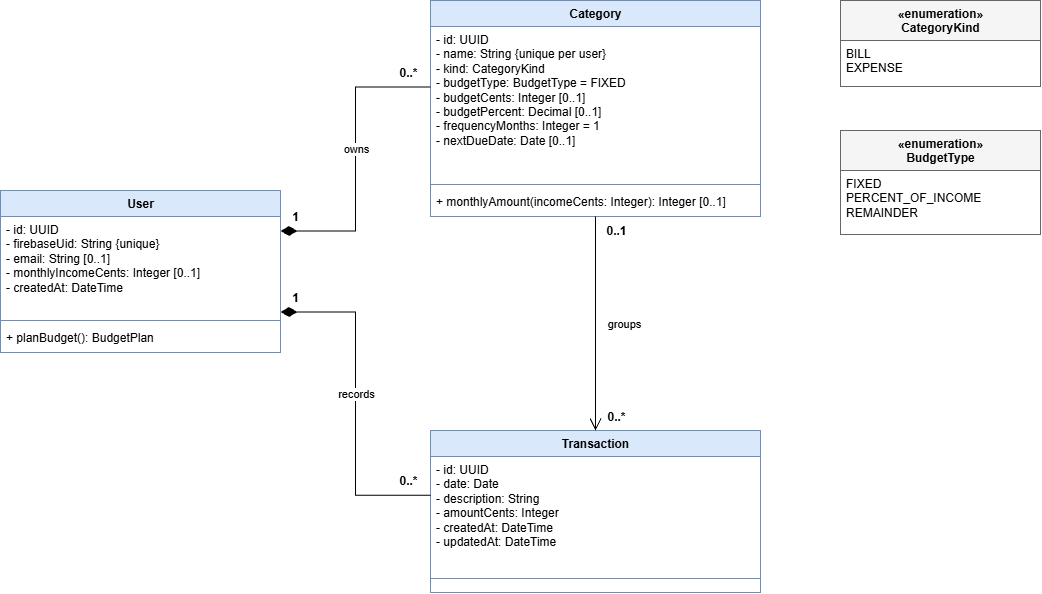

The diagram above was exported from draw.io. Its source (the exported page's mxGraphModel, read from the mxfile embedded in the PNG):
<mxGraphModel dx="1414" dy="743" grid="1" gridSize="10" guides="1" tooltips="1" connect="1" arrows="1" fold="1" page="1" pageScale="1" pageWidth="1250" pageHeight="800" math="0" shadow="0">
  <root>
    <mxCell id="0" />
    <mxCell id="1" parent="0" />
    <mxCell id="user" parent="1" style="swimlane;fontStyle=1;align=center;verticalAlign=top;childLayout=stackLayout;horizontal=1;startSize=26;horizontalStack=0;resizeParent=1;resizeParentMax=0;resizeLast=0;collapsible=1;marginBottom=0;html=1;fillColor=#dae8fc;strokeColor=#6c8ebf;" value="User" vertex="1">
      <mxGeometry height="162" width="280" x="40" y="230" as="geometry" />
    </mxCell>
    <mxCell id="user_a" parent="user" style="text;strokeColor=none;fillColor=none;align=left;verticalAlign=top;spacingLeft=4;spacingRight=4;overflow=hidden;rotatable=0;points=[[0,0.5],[1,0.5]];portConstraint=eastwest;whiteSpace=wrap;html=1;" value="- id: UUID&lt;br&gt;- firebaseUid: String {unique}&lt;br&gt;- email: String [0..1]&lt;br&gt;- monthlyIncomeCents: Integer [0..1]&lt;br&gt;- createdAt: DateTime" vertex="1">
      <mxGeometry height="100" width="280" y="26" as="geometry" />
    </mxCell>
    <mxCell id="user_l" parent="user" style="line;strokeWidth=1;fillColor=none;align=left;verticalAlign=middle;spacingTop=-1;spacingLeft=3;spacingRight=3;rotatable=0;labelPosition=right;points=[];portConstraint=eastwest;strokeColor=inherit;" value="" vertex="1">
      <mxGeometry height="8" width="280" y="126" as="geometry" />
    </mxCell>
    <mxCell id="user_m" parent="user" style="text;strokeColor=none;fillColor=none;align=left;verticalAlign=top;spacingLeft=4;spacingRight=4;overflow=hidden;rotatable=0;points=[[0,0.5],[1,0.5]];portConstraint=eastwest;whiteSpace=wrap;html=1;" value="+ planBudget(): BudgetPlan" vertex="1">
      <mxGeometry height="28" width="280" y="134" as="geometry" />
    </mxCell>
    <mxCell id="category" parent="1" style="swimlane;fontStyle=1;align=center;verticalAlign=top;childLayout=stackLayout;horizontal=1;startSize=26;horizontalStack=0;resizeParent=1;resizeParentMax=0;resizeLast=0;collapsible=1;marginBottom=0;html=1;fillColor=#dae8fc;strokeColor=#6c8ebf;" value="Category" vertex="1">
      <mxGeometry height="216" width="330" x="470" y="40" as="geometry" />
    </mxCell>
    <mxCell id="category_a" parent="category" style="text;strokeColor=none;fillColor=none;align=left;verticalAlign=top;spacingLeft=4;spacingRight=4;overflow=hidden;rotatable=0;points=[[0,0.5],[1,0.5]];portConstraint=eastwest;whiteSpace=wrap;html=1;" value="- id: UUID&lt;br&gt;- name: String {unique per user}&lt;br&gt;- kind: CategoryKind&lt;br&gt;- budgetType: BudgetType = FIXED&lt;br&gt;- budgetCents: Integer [0..1]&lt;br&gt;- budgetPercent: Decimal [0..1]&lt;br&gt;- frequencyMonths: Integer = 1&lt;br&gt;- nextDueDate: Date [0..1]" vertex="1">
      <mxGeometry height="154" width="330" y="26" as="geometry" />
    </mxCell>
    <mxCell id="category_l" parent="category" style="line;strokeWidth=1;fillColor=none;align=left;verticalAlign=middle;spacingTop=-1;spacingLeft=3;spacingRight=3;rotatable=0;labelPosition=right;points=[];portConstraint=eastwest;strokeColor=inherit;" value="" vertex="1">
      <mxGeometry height="8" width="330" y="180" as="geometry" />
    </mxCell>
    <mxCell id="category_m" parent="category" style="text;strokeColor=none;fillColor=none;align=left;verticalAlign=top;spacingLeft=4;spacingRight=4;overflow=hidden;rotatable=0;points=[[0,0.5],[1,0.5]];portConstraint=eastwest;whiteSpace=wrap;html=1;" value="+ monthlyAmount(incomeCents: Integer): Integer [0..1]" vertex="1">
      <mxGeometry height="28" width="330" y="188" as="geometry" />
    </mxCell>
    <mxCell id="transaction" parent="1" style="swimlane;fontStyle=1;align=center;verticalAlign=top;childLayout=stackLayout;horizontal=1;startSize=26;horizontalStack=0;resizeParent=1;resizeParentMax=0;resizeLast=0;collapsible=1;marginBottom=0;html=1;fillColor=#dae8fc;strokeColor=#6c8ebf;" value="Transaction" vertex="1">
      <mxGeometry height="162" width="330" x="470" y="470" as="geometry" />
    </mxCell>
    <mxCell id="transaction_a" parent="transaction" style="text;strokeColor=none;fillColor=none;align=left;verticalAlign=top;spacingLeft=4;spacingRight=4;overflow=hidden;rotatable=0;points=[[0,0.5],[1,0.5]];portConstraint=eastwest;whiteSpace=wrap;html=1;" value="- id: UUID&lt;br&gt;- date: Date&lt;br&gt;- description: String&lt;br&gt;- amountCents: Integer&lt;br&gt;- createdAt: DateTime&lt;br&gt;- updatedAt: DateTime" vertex="1">
      <mxGeometry height="118" width="330" y="26" as="geometry" />
    </mxCell>
    <mxCell id="transaction_l" parent="transaction" style="line;strokeWidth=1;fillColor=none;align=left;verticalAlign=middle;spacingTop=-1;spacingLeft=3;spacingRight=3;rotatable=0;labelPosition=right;points=[];portConstraint=eastwest;strokeColor=inherit;" value="" vertex="1">
      <mxGeometry height="8" width="330" y="144" as="geometry" />
    </mxCell>
    <mxCell id="transaction_m" parent="transaction" style="text;strokeColor=none;fillColor=none;align=left;verticalAlign=top;spacingLeft=4;spacingRight=4;overflow=hidden;rotatable=0;points=[[0,0.5],[1,0.5]];portConstraint=eastwest;whiteSpace=wrap;html=1;" value="" vertex="1">
      <mxGeometry height="10" width="330" y="152" as="geometry" />
    </mxCell>
    <mxCell id="kind" parent="1" style="swimlane;fontStyle=1;align=center;verticalAlign=top;childLayout=stackLayout;horizontal=1;startSize=40;horizontalStack=0;resizeParent=1;resizeParentMax=0;resizeLast=0;collapsible=1;marginBottom=0;html=1;fillColor=#f5f5f5;strokeColor=#666666;" value="«enumeration»&lt;br&gt;CategoryKind" vertex="1">
      <mxGeometry height="86" width="200" x="880" y="40" as="geometry" />
    </mxCell>
    <mxCell id="kind_v" parent="kind" style="text;strokeColor=none;fillColor=none;align=left;verticalAlign=top;spacingLeft=4;spacingRight=4;overflow=hidden;rotatable=0;points=[[0,0.5],[1,0.5]];portConstraint=eastwest;whiteSpace=wrap;html=1;" value="BILL&lt;br&gt;EXPENSE" vertex="1">
      <mxGeometry height="46" width="200" y="40" as="geometry" />
    </mxCell>
    <mxCell id="budgettype" parent="1" style="swimlane;fontStyle=1;align=center;verticalAlign=top;childLayout=stackLayout;horizontal=1;startSize=40;horizontalStack=0;resizeParent=1;resizeParentMax=0;resizeLast=0;collapsible=1;marginBottom=0;html=1;fillColor=#f5f5f5;strokeColor=#666666;" value="«enumeration»&lt;br&gt;BudgetType" vertex="1">
      <mxGeometry height="104" width="200" x="880" y="170" as="geometry" />
    </mxCell>
    <mxCell id="budgettype_v" parent="budgettype" style="text;strokeColor=none;fillColor=none;align=left;verticalAlign=top;spacingLeft=4;spacingRight=4;overflow=hidden;rotatable=0;points=[[0,0.5],[1,0.5]];portConstraint=eastwest;whiteSpace=wrap;html=1;" value="FIXED&lt;br&gt;PERCENT_OF_INCOME&lt;br&gt;REMAINDER" vertex="1">
      <mxGeometry height="64" width="200" y="40" as="geometry" />
    </mxCell>
    <mxCell id="e_owns" edge="1" parent="1" source="user" style="edgeStyle=orthogonalEdgeStyle;rounded=0;html=1;endSize=10;startArrow=diamondThin;startFill=1;startSize=14;endArrow=none;exitX=1;exitY=0.25;exitDx=0;exitDy=0;entryX=0;entryY=0.4;entryDx=0;entryDy=0;" target="category" value="">
      <mxGeometry relative="1" as="geometry" />
    </mxCell>
    <mxCell id="e_owns_s" connectable="0" parent="e_owns" style="edgeLabel;resizable=0;html=1;align=center;verticalAlign=middle;fontSize=12;fontStyle=1;" value="1" vertex="1">
      <mxGeometry relative="1" x="-1" as="geometry">
        <mxPoint x="14" y="-14" as="offset" />
      </mxGeometry>
    </mxCell>
    <mxCell id="e_owns_t" connectable="0" parent="e_owns" style="edgeLabel;resizable=0;html=1;align=center;verticalAlign=middle;fontSize=12;fontStyle=1;" value="0..*" vertex="1">
      <mxGeometry relative="1" x="1" as="geometry">
        <mxPoint x="-22" y="-14" as="offset" />
      </mxGeometry>
    </mxCell>
    <mxCell id="e_owns_n" connectable="0" parent="e_owns" style="edgeLabel;resizable=0;html=1;align=center;verticalAlign=middle;fontSize=11;" value="owns" vertex="1">
      <mxGeometry relative="1" as="geometry">
        <mxPoint y="-10" as="offset" />
      </mxGeometry>
    </mxCell>
    <mxCell id="e_records" edge="1" parent="1" source="user" style="edgeStyle=orthogonalEdgeStyle;rounded=0;html=1;endSize=10;startArrow=diamondThin;startFill=1;startSize=14;endArrow=none;exitX=1;exitY=0.75;exitDx=0;exitDy=0;entryX=0;entryY=0.4;entryDx=0;entryDy=0;" target="transaction" value="">
      <mxGeometry relative="1" as="geometry" />
    </mxCell>
    <mxCell id="e_records_s" connectable="0" parent="e_records" style="edgeLabel;resizable=0;html=1;align=center;verticalAlign=middle;fontSize=12;fontStyle=1;" value="1" vertex="1">
      <mxGeometry relative="1" x="-1" as="geometry">
        <mxPoint x="14" y="-14" as="offset" />
      </mxGeometry>
    </mxCell>
    <mxCell id="e_records_t" connectable="0" parent="e_records" style="edgeLabel;resizable=0;html=1;align=center;verticalAlign=middle;fontSize=12;fontStyle=1;" value="0..*" vertex="1">
      <mxGeometry relative="1" x="1" as="geometry">
        <mxPoint x="-22" y="-14" as="offset" />
      </mxGeometry>
    </mxCell>
    <mxCell id="e_records_n" connectable="0" parent="e_records" style="edgeLabel;resizable=0;html=1;align=center;verticalAlign=middle;fontSize=11;" value="records" vertex="1">
      <mxGeometry relative="1" as="geometry">
        <mxPoint y="-10" as="offset" />
      </mxGeometry>
    </mxCell>
    <mxCell id="e_groups" edge="1" parent="1" source="category" style="edgeStyle=orthogonalEdgeStyle;rounded=0;html=1;endSize=10;endArrow=open;endFill=0;startArrow=none;exitX=0.5;exitY=1;exitDx=0;exitDy=0;entryX=0.5;entryY=0;entryDx=0;entryDy=0;" target="transaction" value="">
      <mxGeometry relative="1" as="geometry" />
    </mxCell>
    <mxCell id="e_groups_s" connectable="0" parent="e_groups" style="edgeLabel;resizable=0;html=1;align=center;verticalAlign=middle;fontSize=12;fontStyle=1;" value="0..1" vertex="1">
      <mxGeometry relative="1" x="-1" as="geometry">
        <mxPoint x="20" y="14" as="offset" />
      </mxGeometry>
    </mxCell>
    <mxCell id="e_groups_t" connectable="0" parent="e_groups" style="edgeLabel;resizable=0;html=1;align=center;verticalAlign=middle;fontSize=12;fontStyle=1;" value="0..*" vertex="1">
      <mxGeometry relative="1" x="1" as="geometry">
        <mxPoint x="20" y="-14" as="offset" />
      </mxGeometry>
    </mxCell>
    <mxCell id="e_groups_n" connectable="0" parent="e_groups" style="edgeLabel;resizable=0;html=1;align=center;verticalAlign=middle;fontSize=11;" value="groups" vertex="1">
      <mxGeometry relative="1" as="geometry">
        <mxPoint x="28" as="offset" />
      </mxGeometry>
    </mxCell>
  </root>
</mxGraphModel>